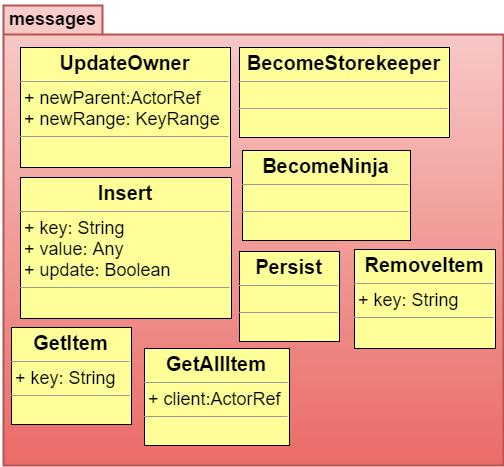

The diagram above was exported from draw.io. Its source (the exported page's mxGraphModel, read from the mxfile embedded in the PNG):
<mxGraphModel dx="6172" dy="6240" grid="1" gridSize="10" guides="1" tooltips="1" connect="1" arrows="1" fold="1" page="1" pageScale="1" pageWidth="826" pageHeight="1169" background="#ffffff" math="0" shadow="0">
  <root>
    <mxCell id="0" />
    <mxCell id="1" parent="0" />
    <mxCell id="2" value="" style="shape=folder;fontStyle=1;spacingTop=10;tabWidth=99;tabHeight=29;tabPosition=left;html=1;shadow=0;glass=0;strokeWidth=2;fontSize=11;plain-red" vertex="1" parent="1">
      <mxGeometry x="304" y="899" width="500" height="460" as="geometry" />
    </mxCell>
    <mxCell id="3" value="&lt;b&gt;messages&lt;/b&gt;" style="text;html=1;strokeColor=none;fillColor=none;align=center;verticalAlign=middle;whiteSpace=wrap;overflow=hidden;shadow=0;fontSize=18;" vertex="1" parent="1">
      <mxGeometry x="304" y="895.6666666666667" width="96" height="34" as="geometry" />
    </mxCell>
    <mxCell id="4" value="&lt;p style=&quot;margin: 0px ; margin-top: 4px ; text-align: center&quot;&gt;&lt;b&gt;&lt;font style=&quot;font-size: 20px&quot;&gt;GetAllItem&lt;/font&gt;&lt;/b&gt;&lt;/p&gt;&lt;hr size=&quot;1&quot;&gt;&lt;p style=&quot;margin: 0px ; margin-left: 4px&quot;&gt;&lt;span style=&quot;font-size: 18px ; line-height: 21.6px&quot;&gt;+ client:ActorRef&lt;br&gt;&lt;/span&gt;&lt;/p&gt;&lt;hr size=&quot;1&quot;&gt;&lt;p style=&quot;margin: 0px ; margin-left: 4px&quot;&gt;&lt;br&gt;&lt;/p&gt;" style="verticalAlign=top;align=left;overflow=fill;fontSize=12;fontFamily=Helvetica;html=1;shadow=0;glass=0;strokeColor=#000000;strokeWidth=1;fillColor=#FFFF99;gradientColor=none;" vertex="1" parent="1">
      <mxGeometry x="445" y="1242" width="145" height="97" as="geometry" />
    </mxCell>
    <mxCell id="5" value="&lt;p style=&quot;margin: 0px ; margin-top: 4px ; text-align: center&quot;&gt;&lt;b&gt;&lt;font style=&quot;font-size: 20px&quot;&gt;GetItem&lt;/font&gt;&lt;/b&gt;&lt;/p&gt;&lt;hr size=&quot;1&quot;&gt;&lt;p style=&quot;margin: 0px ; margin-left: 4px&quot;&gt;&lt;span style=&quot;font-size: 18px ; line-height: 21.6px&quot;&gt;+ key: String&lt;br&gt;&lt;/span&gt;&lt;/p&gt;&lt;hr size=&quot;1&quot;&gt;&lt;p style=&quot;margin: 0px ; margin-left: 4px&quot;&gt;&lt;br&gt;&lt;/p&gt;" style="verticalAlign=top;align=left;overflow=fill;fontSize=12;fontFamily=Helvetica;html=1;shadow=0;glass=0;strokeColor=#000000;strokeWidth=1;fillColor=#FFFF99;gradientColor=none;" vertex="1" parent="1">
      <mxGeometry x="312" y="1221" width="120" height="97" as="geometry" />
    </mxCell>
    <mxCell id="6" value="&lt;p style=&quot;margin: 0px ; margin-top: 4px ; text-align: center&quot;&gt;&lt;b&gt;&lt;font style=&quot;font-size: 20px&quot;&gt;RemoveItem&lt;/font&gt;&lt;/b&gt;&lt;/p&gt;&lt;hr size=&quot;1&quot;&gt;&lt;p style=&quot;margin: 0px ; margin-left: 4px&quot;&gt;&lt;span style=&quot;font-size: 18px ; line-height: 21.6px&quot;&gt;+ key: String&lt;br&gt;&lt;/span&gt;&lt;/p&gt;&lt;hr size=&quot;1&quot;&gt;&lt;p style=&quot;margin: 0px ; margin-left: 4px&quot;&gt;&lt;br&gt;&lt;/p&gt;" style="verticalAlign=top;align=left;overflow=fill;fontSize=12;fontFamily=Helvetica;html=1;shadow=0;glass=0;strokeColor=#000000;strokeWidth=1;fillColor=#FFFF99;gradientColor=none;" vertex="1" parent="1">
      <mxGeometry x="655" y="1143" width="141" height="99" as="geometry" />
    </mxCell>
    <mxCell id="7" value="&lt;p style=&quot;margin: 0px ; margin-top: 4px ; text-align: center&quot;&gt;&lt;span style=&quot;font-size: 20px ; line-height: 24px&quot;&gt;&lt;b&gt;Insert&lt;/b&gt;&lt;/span&gt;&lt;/p&gt;&lt;hr size=&quot;1&quot;&gt;&lt;p style=&quot;margin: 0px ; margin-left: 4px&quot;&gt;&lt;span style=&quot;font-size: 18px ; line-height: 21.6px&quot;&gt;+ key: String&lt;/span&gt;&lt;/p&gt;&lt;p style=&quot;margin: 0px ; margin-left: 4px&quot;&gt;&lt;span style=&quot;font-size: 18px ; line-height: 21.6px&quot;&gt;+ value: Any&lt;/span&gt;&lt;/p&gt;&lt;p style=&quot;margin: 0px ; margin-left: 4px&quot;&gt;&lt;span style=&quot;font-size: 18px ; line-height: 21.6px&quot;&gt;+ update: Boolean&lt;/span&gt;&lt;/p&gt;&lt;hr size=&quot;1&quot;&gt;&lt;p style=&quot;margin: 0px ; margin-left: 4px&quot;&gt;&lt;br&gt;&lt;/p&gt;" style="verticalAlign=top;align=left;overflow=fill;fontSize=12;fontFamily=Helvetica;html=1;shadow=0;glass=0;strokeColor=#000000;strokeWidth=1;fillColor=#FFFF99;gradientColor=none;" vertex="1" parent="1">
      <mxGeometry x="321" y="1071" width="211" height="141" as="geometry" />
    </mxCell>
    <mxCell id="8" value="&lt;p style=&quot;margin: 0px ; margin-top: 4px ; text-align: center&quot;&gt;&lt;b&gt;&lt;font style=&quot;font-size: 20px&quot;&gt;UpdateOwner&lt;/font&gt;&lt;/b&gt;&lt;/p&gt;&lt;hr size=&quot;1&quot;&gt;&lt;p style=&quot;margin: 0px ; margin-left: 4px&quot;&gt;&lt;span style=&quot;font-size: 18px ; line-height: 21.6px&quot;&gt;+ newParent:ActorRef&lt;/span&gt;&lt;/p&gt;&lt;p style=&quot;margin: 0px ; margin-left: 4px&quot;&gt;&lt;span style=&quot;font-size: 18px ; line-height: 21.6px&quot;&gt;&lt;/span&gt;&lt;span style=&quot;font-size: 18px ; line-height: 21.6px&quot;&gt;+ newRange: KeyRange&lt;/span&gt;&lt;/p&gt;&lt;hr size=&quot;1&quot;&gt;&lt;p style=&quot;margin: 0px ; margin-left: 4px&quot;&gt;&lt;br&gt;&lt;/p&gt;" style="verticalAlign=top;align=left;overflow=fill;fontSize=12;fontFamily=Helvetica;html=1;shadow=0;glass=0;strokeColor=#000000;strokeWidth=1;fillColor=#FFFF99;gradientColor=none;" vertex="1" parent="1">
      <mxGeometry x="321" y="941" width="210" height="120" as="geometry" />
    </mxCell>
    <mxCell id="9" value="&lt;p style=&quot;margin: 0px ; margin-top: 4px ; text-align: center&quot;&gt;&lt;b&gt;&lt;font style=&quot;font-size: 20px&quot;&gt;BecomeNinja&lt;/font&gt;&lt;/b&gt;&lt;/p&gt;&lt;hr size=&quot;1&quot;&gt;&lt;p style=&quot;margin: 0px ; margin-left: 4px&quot;&gt;&lt;br&gt;&lt;/p&gt;&lt;hr size=&quot;1&quot;&gt;&lt;p style=&quot;margin: 0px ; margin-left: 4px&quot;&gt;&lt;br&gt;&lt;/p&gt;" style="verticalAlign=top;align=left;overflow=fill;fontSize=12;fontFamily=Helvetica;html=1;shadow=0;glass=0;strokeColor=#000000;strokeWidth=1;fillColor=#FFFF99;gradientColor=none;" vertex="1" parent="1">
      <mxGeometry x="543" y="1044" width="168" height="90" as="geometry" />
    </mxCell>
    <mxCell id="10" value="&lt;p style=&quot;margin: 0px ; margin-top: 4px ; text-align: center&quot;&gt;&lt;b&gt;&lt;font style=&quot;font-size: 20px&quot;&gt;BecomeStorekeeper&lt;/font&gt;&lt;/b&gt;&lt;/p&gt;&lt;hr size=&quot;1&quot;&gt;&lt;p style=&quot;margin: 0px ; margin-left: 4px&quot;&gt;&lt;br&gt;&lt;/p&gt;&lt;hr size=&quot;1&quot;&gt;&lt;p style=&quot;margin: 0px ; margin-left: 4px&quot;&gt;&lt;br&gt;&lt;/p&gt;" style="verticalAlign=top;align=left;overflow=fill;fontSize=12;fontFamily=Helvetica;html=1;shadow=0;glass=0;strokeColor=#000000;strokeWidth=1;fillColor=#FFFF99;gradientColor=none;" vertex="1" parent="1">
      <mxGeometry x="540" y="941" width="210" height="90" as="geometry" />
    </mxCell>
    <mxCell id="11" value="&lt;p style=&quot;margin: 0px ; margin-top: 4px ; text-align: center&quot;&gt;&lt;b&gt;&lt;font style=&quot;font-size: 20px&quot;&gt;Persist&lt;/font&gt;&lt;/b&gt;&lt;/p&gt;&lt;hr size=&quot;1&quot;&gt;&lt;p style=&quot;margin: 0px ; margin-left: 4px&quot;&gt;&lt;br&gt;&lt;/p&gt;&lt;hr size=&quot;1&quot;&gt;&lt;p style=&quot;margin: 0px ; margin-left: 4px&quot;&gt;&lt;br&gt;&lt;/p&gt;" style="verticalAlign=top;align=left;overflow=fill;fontSize=12;fontFamily=Helvetica;html=1;shadow=0;glass=0;strokeColor=#000000;strokeWidth=1;fillColor=#FFFF99;gradientColor=none;" vertex="1" parent="1">
      <mxGeometry x="540" y="1145" width="100" height="90" as="geometry" />
    </mxCell>
  </root>
</mxGraphModel>